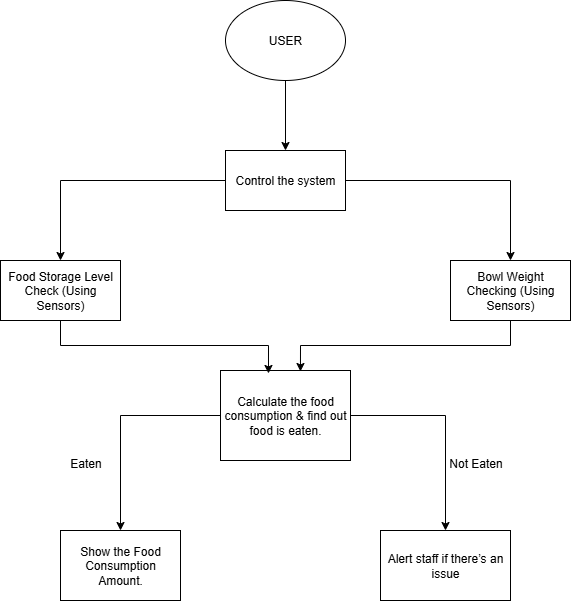

The diagram above was exported from draw.io. Its source (the exported page's mxGraphModel, read from the mxfile embedded in the PNG):
<mxGraphModel dx="872" dy="479" grid="1" gridSize="10" guides="1" tooltips="1" connect="1" arrows="1" fold="1" page="1" pageScale="1" pageWidth="850" pageHeight="1100" math="0" shadow="0">
  <root>
    <mxCell id="0" />
    <mxCell id="1" parent="0" />
    <mxCell id="QSVettmsU4OJ5OWMmawq-12" style="edgeStyle=orthogonalEdgeStyle;rounded=0;orthogonalLoop=1;jettySize=auto;html=1;exitX=0.5;exitY=1;exitDx=0;exitDy=0;entryX=0.5;entryY=0;entryDx=0;entryDy=0;" edge="1" parent="1" source="QSVettmsU4OJ5OWMmawq-1" target="QSVettmsU4OJ5OWMmawq-2">
      <mxGeometry relative="1" as="geometry" />
    </mxCell>
    <mxCell id="QSVettmsU4OJ5OWMmawq-1" value="USER" style="ellipse;whiteSpace=wrap;html=1;" vertex="1" parent="1">
      <mxGeometry x="365" y="10" width="120" height="80" as="geometry" />
    </mxCell>
    <mxCell id="QSVettmsU4OJ5OWMmawq-13" style="edgeStyle=orthogonalEdgeStyle;rounded=0;orthogonalLoop=1;jettySize=auto;html=1;exitX=1;exitY=0.5;exitDx=0;exitDy=0;entryX=0.5;entryY=0;entryDx=0;entryDy=0;" edge="1" parent="1" source="QSVettmsU4OJ5OWMmawq-2" target="QSVettmsU4OJ5OWMmawq-5">
      <mxGeometry relative="1" as="geometry" />
    </mxCell>
    <mxCell id="QSVettmsU4OJ5OWMmawq-14" style="edgeStyle=orthogonalEdgeStyle;rounded=0;orthogonalLoop=1;jettySize=auto;html=1;exitX=0;exitY=0.5;exitDx=0;exitDy=0;" edge="1" parent="1" source="QSVettmsU4OJ5OWMmawq-2" target="QSVettmsU4OJ5OWMmawq-3">
      <mxGeometry relative="1" as="geometry" />
    </mxCell>
    <mxCell id="QSVettmsU4OJ5OWMmawq-2" value="Control the system" style="rounded=0;whiteSpace=wrap;html=1;" vertex="1" parent="1">
      <mxGeometry x="365" y="160" width="120" height="60" as="geometry" />
    </mxCell>
    <mxCell id="QSVettmsU4OJ5OWMmawq-3" value="Food Storage Level Check (Using Sensors)" style="rounded=0;whiteSpace=wrap;html=1;" vertex="1" parent="1">
      <mxGeometry x="140" y="270" width="120" height="60" as="geometry" />
    </mxCell>
    <mxCell id="QSVettmsU4OJ5OWMmawq-15" style="edgeStyle=orthogonalEdgeStyle;rounded=0;orthogonalLoop=1;jettySize=auto;html=1;exitX=0.5;exitY=1;exitDx=0;exitDy=0;entryX=0.615;entryY=0.011;entryDx=0;entryDy=0;entryPerimeter=0;" edge="1" parent="1" source="QSVettmsU4OJ5OWMmawq-5" target="QSVettmsU4OJ5OWMmawq-6">
      <mxGeometry relative="1" as="geometry" />
    </mxCell>
    <mxCell id="QSVettmsU4OJ5OWMmawq-5" value="Bowl Weight Checking (Using Sensors)" style="rounded=0;whiteSpace=wrap;html=1;" vertex="1" parent="1">
      <mxGeometry x="590" y="270" width="120" height="60" as="geometry" />
    </mxCell>
    <mxCell id="QSVettmsU4OJ5OWMmawq-17" style="edgeStyle=orthogonalEdgeStyle;rounded=0;orthogonalLoop=1;jettySize=auto;html=1;exitX=1;exitY=0.5;exitDx=0;exitDy=0;" edge="1" parent="1" source="QSVettmsU4OJ5OWMmawq-6" target="QSVettmsU4OJ5OWMmawq-7">
      <mxGeometry relative="1" as="geometry" />
    </mxCell>
    <mxCell id="QSVettmsU4OJ5OWMmawq-18" style="edgeStyle=orthogonalEdgeStyle;rounded=0;orthogonalLoop=1;jettySize=auto;html=1;exitX=0;exitY=0.5;exitDx=0;exitDy=0;" edge="1" parent="1" source="QSVettmsU4OJ5OWMmawq-6" target="QSVettmsU4OJ5OWMmawq-11">
      <mxGeometry relative="1" as="geometry" />
    </mxCell>
    <mxCell id="QSVettmsU4OJ5OWMmawq-6" value="Calculate the food consumption &amp;amp; find out food is eaten." style="rounded=0;whiteSpace=wrap;html=1;" vertex="1" parent="1">
      <mxGeometry x="360" y="380" width="130" height="90" as="geometry" />
    </mxCell>
    <mxCell id="QSVettmsU4OJ5OWMmawq-7" value="Alert staff if there’s an issue" style="rounded=0;whiteSpace=wrap;html=1;" vertex="1" parent="1">
      <mxGeometry x="520" y="540" width="130" height="70" as="geometry" />
    </mxCell>
    <mxCell id="QSVettmsU4OJ5OWMmawq-11" value="Show the Food Consumption Amount." style="rounded=0;whiteSpace=wrap;html=1;" vertex="1" parent="1">
      <mxGeometry x="200" y="540" width="120" height="70" as="geometry" />
    </mxCell>
    <mxCell id="QSVettmsU4OJ5OWMmawq-16" style="edgeStyle=orthogonalEdgeStyle;rounded=0;orthogonalLoop=1;jettySize=auto;html=1;exitX=0.5;exitY=1;exitDx=0;exitDy=0;entryX=0.369;entryY=0.033;entryDx=0;entryDy=0;entryPerimeter=0;" edge="1" parent="1" source="QSVettmsU4OJ5OWMmawq-3" target="QSVettmsU4OJ5OWMmawq-6">
      <mxGeometry relative="1" as="geometry" />
    </mxCell>
    <mxCell id="QSVettmsU4OJ5OWMmawq-19" value="Not Eaten" style="text;html=1;align=center;verticalAlign=middle;resizable=0;points=[];autosize=1;strokeColor=none;fillColor=none;" vertex="1" parent="1">
      <mxGeometry x="575" y="458" width="80" height="30" as="geometry" />
    </mxCell>
    <mxCell id="QSVettmsU4OJ5OWMmawq-20" value="Eaten" style="text;html=1;align=center;verticalAlign=middle;resizable=0;points=[];autosize=1;strokeColor=none;fillColor=none;" vertex="1" parent="1">
      <mxGeometry x="200" y="458" width="50" height="30" as="geometry" />
    </mxCell>
  </root>
</mxGraphModel>